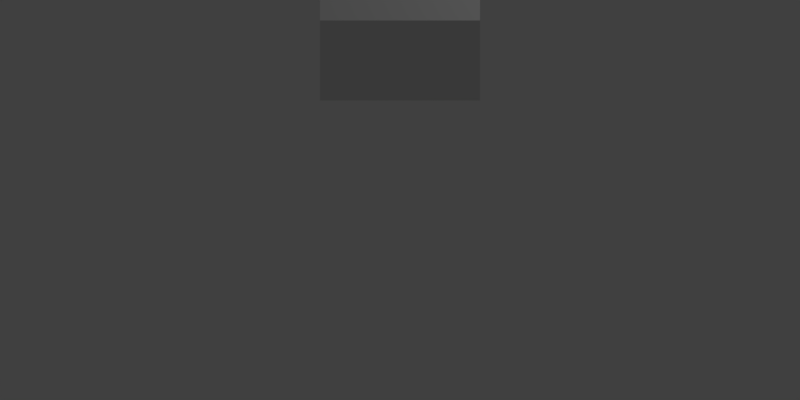 # Source: loco.blend  (saved by Blender 2.79.0; exported with 4.5.12 LTS)
import bpy
from mathutils import Matrix  # noqa: F401  (used for matrix-valued properties, if any)

bpy.ops.wm.read_factory_settings(use_empty=True)
scene = bpy.context.scene
scene.name = 'Scene'

# ---- collections
col_collection_1 = bpy.data.collections.new('Collection 1'); scene.collection.children.link(col_collection_1)

# ---- materials (node trees are filled in below, after node groups)
mat_material = bpy.data.materials.new('Material')
mat_material.alpha_threshold = 0.0
mat_material.use_transparent_shadow = False
mat_material.roughness = 0.5
mat_material.line_color = (0.0, 0.0, 0.0, 1.0)

# ---- material node trees

# ---- world
world_world = bpy.data.worlds.new('World'); scene.world = world_world
world_world.color = (0.05088, 0.05088, 0.05088)
world_world.use_sun_shadow = False
world_world.sun_shadow_jitter_overblur = 0.0
world_world.cycles.sampling_method = 'MANUAL'

# ---- cameras
cam_camera = bpy.data.cameras.new('Camera')
cam_camera.type = 'ORTHO'
cam_camera.clip_end = 100.0
cam_camera.lens = 35.0
cam_camera.sensor_width = 32.0
cam_camera.sensor_height = 18.0
cam_camera.ortho_scale = 10.0
cam_camera.dof.focus_distance = 0.0
cam_camera.dof.aperture_fstop = 128.0

# ---- lights
light_lamp = bpy.data.lights.new('Lamp', 'POINT')
light_lamp.transmission_factor = 0.0
light_lamp.cutoff_distance = 30.0
light_lamp.energy = 100.0
light_lamp.shadow_buffer_clip_start = 1.001
light_lamp.shadow_soft_size = 0.1
light_lamp.shadow_maximum_resolution = 0.006
light_lamp.use_absolute_resolution = True

# ---- meshes
me_cube = bpy.data.meshes.new('Cube')
me_cube.from_pydata([(1.0, 1.0, -1.0), (1.0, -1.0, -1.0), (-1.0, -1.0, -1.0), (-1.0, 1.0, -1.0), (1.0, 1.0, 1.0), (1.0, -1.0, 1.0), (-1.0, -1.0, 1.0), (-1.0, 1.0, 1.0)], [], [(0, 1, 2, 3), (4, 7, 6, 5), (0, 4, 5, 1), (1, 5, 6, 2), (2, 6, 7, 3), (4, 0, 3, 7)])
me_cube.materials.append(mat_material)
me_cube.use_remesh_preserve_volume = False
me_cube.use_remesh_preserve_attributes = False
me_cube.use_mirror_vertex_groups = False
me_cube.update()

# ---- objects
ob_cube = bpy.data.objects.new('Cube', me_cube)
ob_lamp = bpy.data.objects.new('Lamp', light_lamp)
ob_camera = bpy.data.objects.new('Camera', cam_camera)

# ---- transforms, parenting, visibility, modifiers, constraints
ob_cube.location = (0.0, 0.0, 0.0)
ob_cube.lock_rotations_4d = False
ob_cube.empty_display_type = 'ARROWS'
ob_cube.lineart.crease_threshold = 0.0
ob_lamp.location = (4.076, 1.005, 5.904)
ob_lamp.rotation_euler = (0.6503, 0.05522, 1.866)
ob_lamp.lock_rotations_4d = False
ob_lamp.empty_display_type = 'ARROWS'
ob_lamp.color = (0.0, 0.0, 0.0, 0.0)
ob_lamp.lineart.crease_threshold = 0.0
ob_camera.location = (0.0, -6.099, 5.344)
ob_camera.rotation_euler = (0.5236, -1.552e-16, 6.323e-17)
ob_camera.lock_rotations_4d = False
ob_camera.empty_display_type = 'ARROWS'
ob_camera.color = (0.0, 0.0, 0.0, 0.0)
ob_camera.display_type = 'WIRE'
ob_camera.lineart.crease_threshold = 0.0

# ---- collection membership
col_collection_1.objects.link(ob_cube)
col_collection_1.objects.link(ob_lamp)
col_collection_1.objects.link(ob_camera)

# ---- scene / render settings (as saved in the file)
scene.camera = ob_camera
scene.frame_start = 1; scene.frame_end = 250; scene.frame_set(1)
scene.render.engine = 'BLENDER_EEVEE_NEXT'
scene.render.resolution_x = 1200
scene.render.resolution_y = 600
scene.render.resolution_percentage = 50
scene.render.dither_intensity = 0.0
scene.cycles.use_denoising = False
scene.cycles.samples = 128
scene.cycles.sampling_pattern = 'TABULATED_SOBOL'
scene.cycles.use_adaptive_sampling = False
scene.cycles.use_light_tree = False
scene.cycles.blur_glossy = 0.0
scene.cycles.sample_clamp_indirect = 0.0
scene.view_settings.view_transform = 'Standard'
bpy.context.view_layer.update()
